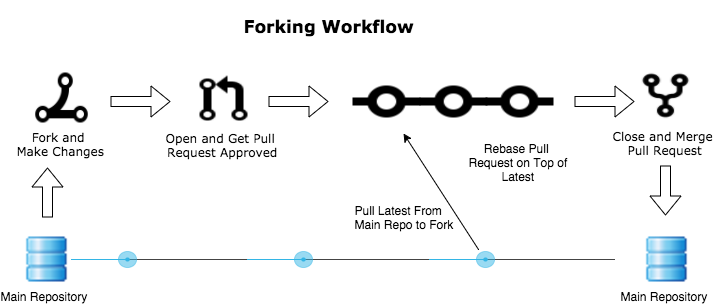

The diagram above was exported from draw.io. Its source (the exported page's mxGraphModel, read from the mxfile embedded in the PNG):
<mxGraphModel dx="808" dy="776" grid="1" gridSize="10" guides="1" tooltips="1" connect="1" fold="1" page="1" pageScale="1" pageWidth="826" pageHeight="1169" style="default-style2" math="0">
  <root>
    <mxCell id="0" />
    <mxCell id="1" parent="0" />
    <mxCell id="3" value="&lt;b&gt;&lt;font style=&quot;font-size: 17px&quot;&gt;Forking Workflow&lt;/font&gt;&lt;/b&gt;" style="text;html=1;strokeColor=none;fillColor=none;align=center;verticalAlign=middle;whiteSpace=wrap;overflow=hidden;fontFamily=Verdana;fontSize=12;" vertex="1" parent="1">
      <mxGeometry x="260" y="29" width="220" height="47" as="geometry" />
    </mxCell>
    <mxCell id="5" value="Close and Merge&amp;nbsp;&lt;div&gt;Pull Request&lt;/div&gt;" style="shape=image;html=1;verticalAlign=top;verticalLabelPosition=bottom;imageAspect=0;image=https://cdn0.iconfinder.com/data/icons/typicons-2/24/flow-merge-128.png;direction=west;fontFamily=Verdana;fontSize=12;" vertex="1" parent="1">
      <mxGeometry x="673" y="97" width="68" height="52" as="geometry" />
    </mxCell>
    <mxCell id="7" value="Open and Get Pull&amp;nbsp;&lt;div&gt;&lt;span style=&quot;line-height: 1.2&quot;&gt;Request Approved&lt;/span&gt;&lt;/div&gt;" style="shape=image;html=1;verticalAlign=top;verticalLabelPosition=bottom;imageAspect=0;image=https://cdn0.iconfinder.com/data/icons/octicons/1024/git-pull-request-128.png;fontFamily=Verdana;fontSize=12;" vertex="1" parent="1">
      <mxGeometry x="241" y="103" width="48" height="48" as="geometry" />
    </mxCell>
    <mxCell id="8" value="Fork and&amp;nbsp;&lt;div&gt;Make Changes&lt;/div&gt;" style="shape=image;html=1;verticalAlign=top;verticalLabelPosition=bottom;imageAspect=0;image=https://cdn0.iconfinder.com/data/icons/octicons/1024/git-merge-128.png;fontFamily=Verdana;direction=north;fontSize=12;" vertex="1" parent="1">
      <mxGeometry x="73" y="100" width="60" height="50" as="geometry" />
    </mxCell>
    <mxCell id="13" value="" style="shape=flexArrow;endArrow=classic;html=1;fillColor=#ffffff;fontFamily=Verdana;fontSize=12;" edge="1" parent="1">
      <mxGeometry x="89" y="195" width="50" height="50" as="geometry">
        <mxPoint x="89" y="245" as="sourcePoint" />
        <mxPoint x="89" y="195" as="targetPoint" />
      </mxGeometry>
    </mxCell>
    <mxCell id="14" value="" style="shape=flexArrow;endArrow=none;html=1;fillColor=#ffffff;fontFamily=Verdana;fontSize=12;startArrow=block;endFill=0;" edge="1" parent="1">
      <mxGeometry x="707" y="193" width="50" height="50" as="geometry">
        <mxPoint x="707" y="243" as="sourcePoint" />
        <mxPoint x="707" y="193" as="targetPoint" />
      </mxGeometry>
    </mxCell>
    <mxCell id="15" value="Main Repository" style="shape=image;html=1;verticalAlign=top;verticalLabelPosition=bottom;imageAspect=0;image=https://cdn3.iconfinder.com/data/icons/freeapplication/png/24x24/Database.png" vertex="1" parent="1">
      <mxGeometry x="64" y="264" width="46" height="45" as="geometry" />
    </mxCell>
    <mxCell id="16" value="Main Repository" style="shape=image;html=1;verticalAlign=top;verticalLabelPosition=bottom;imageAspect=0;image=https://cdn3.iconfinder.com/data/icons/freeapplication/png/24x24/Database.png" vertex="1" parent="1">
      <mxGeometry x="684" y="264" width="46" height="45" as="geometry" />
    </mxCell>
    <mxCell id="17" value="" style="shape=flexArrow;endArrow=classic;html=1;fillColor=#ffffff;fontFamily=Verdana;fontSize=12;" edge="1" parent="1">
      <mxGeometry x="152" y="92" width="50" height="50" as="geometry">
        <mxPoint x="152" y="129" as="sourcePoint" />
        <mxPoint x="212" y="129" as="targetPoint" />
      </mxGeometry>
    </mxCell>
    <mxCell id="21" value="" style="verticalLabelPosition=bottom;verticalAlign=top;html=1;shadow=0;dashed=0;strokeWidth=1;shape=mxgraph.android.progress_scrubber_pressed;fontFamily=Verdana;fontSize=12;" vertex="1" parent="1">
      <mxGeometry x="113" y="279" width="185" height="16" as="geometry" />
    </mxCell>
    <mxCell id="22" value="" style="verticalLabelPosition=bottom;verticalAlign=top;html=1;shadow=0;dashed=0;strokeWidth=1;shape=mxgraph.android.progress_scrubber_pressed;fontFamily=Verdana;fontSize=12;" vertex="1" parent="1">
      <mxGeometry x="289" y="279" width="185" height="16" as="geometry" />
    </mxCell>
    <mxCell id="23" value="" style="verticalLabelPosition=bottom;verticalAlign=top;html=1;shadow=0;dashed=0;strokeWidth=1;shape=mxgraph.android.progress_scrubber_pressed;fontFamily=Verdana;fontSize=12;" vertex="1" parent="1">
      <mxGeometry x="471" y="279" width="185" height="16" as="geometry" />
    </mxCell>
    <mxCell id="25" value="" style="shape=image;html=1;verticalAlign=top;verticalLabelPosition=bottom;imageAspect=0;image=https://cdn0.iconfinder.com/data/icons/octicons/1024/git-commit-128.png" vertex="1" parent="1">
      <mxGeometry x="394" y="97" width="68" height="64" as="geometry" />
    </mxCell>
    <mxCell id="26" value="" style="shape=image;html=1;verticalAlign=top;verticalLabelPosition=bottom;imageAspect=0;image=https://cdn0.iconfinder.com/data/icons/octicons/1024/git-commit-128.png" vertex="1" parent="1">
      <mxGeometry x="461" y="97" width="68" height="64" as="geometry" />
    </mxCell>
    <mxCell id="27" value="&lt;span style=&quot;line-height: 14.4px&quot;&gt;Rebase Pull&amp;nbsp;&lt;/span&gt;&lt;div style=&quot;line-height: 14.4px&quot;&gt;Request on Top of&lt;/div&gt;&lt;div style=&quot;line-height: 14.4px&quot;&gt;Latest&lt;/div&gt;" style="shape=image;html=1;verticalAlign=top;verticalLabelPosition=bottom;imageAspect=0;image=https://cdn0.iconfinder.com/data/icons/octicons/1024/git-commit-128.png" vertex="1" parent="1">
      <mxGeometry x="527" y="97" width="68" height="64" as="geometry" />
    </mxCell>
    <mxCell id="28" value="" style="shape=flexArrow;endArrow=classic;html=1;fillColor=#ffffff;fontFamily=Verdana;fontSize=12;" edge="1" parent="1">
      <mxGeometry x="310" y="92" width="50" height="50" as="geometry">
        <mxPoint x="310" y="129" as="sourcePoint" />
        <mxPoint x="370" y="129" as="targetPoint" />
      </mxGeometry>
    </mxCell>
    <mxCell id="29" value="" style="endArrow=classic;html=1;fillColor=#ffffff;entryX=0.75;entryY=1;" edge="1" parent="1" target="25">
      <mxGeometry width="50" height="50" relative="1" as="geometry">
        <mxPoint x="520" y="277" as="sourcePoint" />
        <mxPoint x="440" y="161" as="targetPoint" />
      </mxGeometry>
    </mxCell>
    <mxCell id="32" value="Pull Latest F&lt;span style=&quot;line-height: 1.2&quot;&gt;rom&amp;nbsp;&lt;/span&gt;&lt;div&gt;&lt;span style=&quot;line-height: 1.2&quot;&gt;Main Repo to F&lt;/span&gt;&lt;span style=&quot;line-height: 1.2&quot;&gt;ork&lt;/span&gt;&lt;/div&gt;" style="text;html=1;resizable=0;points=[];autosize=1;align=left;verticalAlign=top;spacingTop=-4;" vertex="1" parent="1">
      <mxGeometry x="394" y="228" width="110" height="30" as="geometry" />
    </mxCell>
    <mxCell id="33" value="" style="shape=flexArrow;endArrow=classic;html=1;fillColor=#ffffff;fontFamily=Verdana;fontSize=12;" edge="1" parent="1">
      <mxGeometry x="616" y="92" width="50" height="50" as="geometry">
        <mxPoint x="616" y="129" as="sourcePoint" />
        <mxPoint x="676" y="129" as="targetPoint" />
      </mxGeometry>
    </mxCell>
  </root>
</mxGraphModel>